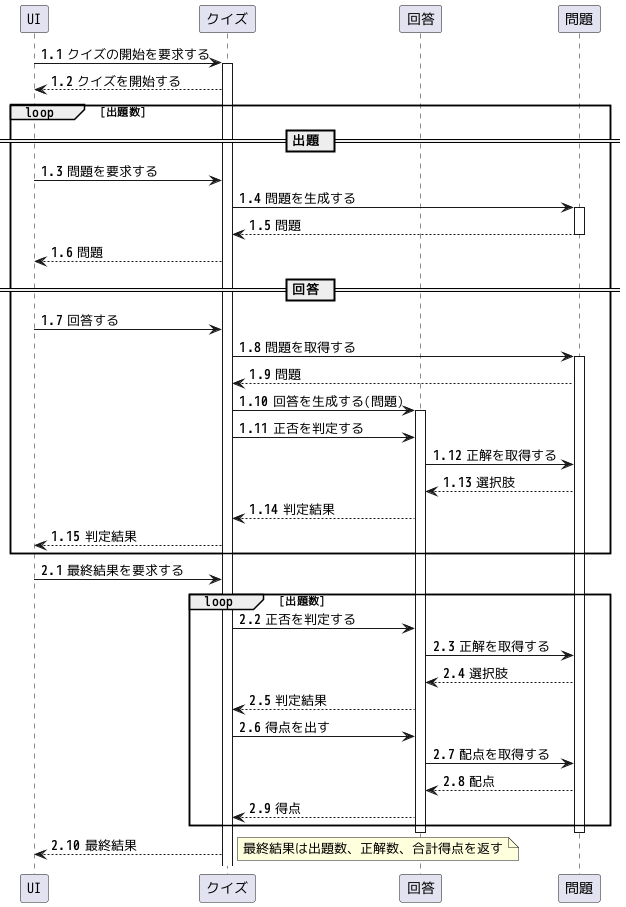

The diagram above was rendered by PlantUML. Its source (embedded in the PNG):
@startuml quiz

participant UI
participant クイズ
participant 回答
participant 問題

autonumber 1.1
UI -> クイズ: クイズの開始を要求する
activate クイズ
UI <-- クイズ: クイズを開始する
loop 出題数
    == 出題 ==
    UI -> クイズ: 問題を要求する
    クイズ -> 問題: 問題を生成する
    activate 問題
    クイズ <-- 問題: 問題
    deactivate 問題
    UI <-- クイズ: 問題
    == 回答 ==
    UI -> クイズ: 回答する
    クイズ -> 問題: 問題を取得する
    activate 問題
    クイズ <-- 問題: 問題
    クイズ -> 回答: 回答を生成する(問題)
    activate 回答
    クイズ -> 回答: 正否を判定する
    回答 -> 問題: 正解を取得する
    回答 <-- 問題: 選択肢
    クイズ <-- 回答: 判定結果
    UI <-- クイズ: 判定結果
end

autonumber 2.1
UI -> クイズ: 最終結果を要求する
loop 出題数
    クイズ -> 回答: 正否を判定する
    回答 -> 問題: 正解を取得する
    回答 <-- 問題: 選択肢
    クイズ <-- 回答: 判定結果
    クイズ -> 回答: 得点を出す
    回答 -> 問題: 配点を取得する
    回答 <-- 問題: 配点
    クイズ <-- 回答: 得点
end
deactivate 問題
deactivate 回答
UI <-- クイズ: 最終結果
note right: 最終結果は出題数、正解数、合計得点を返す

@enduml